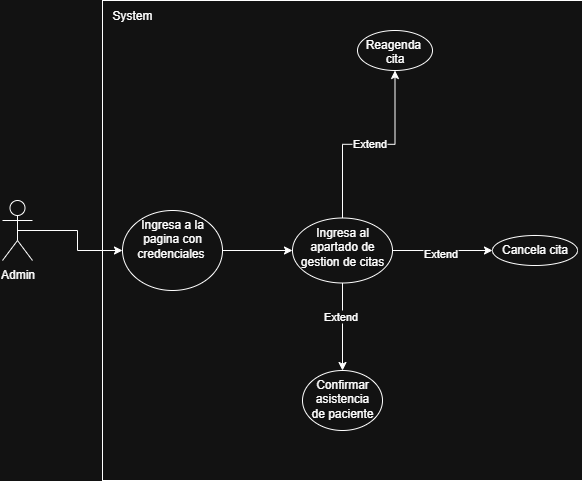

The diagram above was exported from draw.io. Its source (the exported page's mxGraphModel, read from the mxfile embedded in the PNG):
<mxGraphModel dx="1000" dy="539" grid="1" gridSize="10" guides="1" tooltips="1" connect="1" arrows="1" fold="1" page="1" pageScale="1" pageWidth="827" pageHeight="1169" math="0" shadow="0">
  <root>
    <mxCell id="0" />
    <mxCell id="1" parent="0" />
    <mxCell id="g2WMapI16i7mzw3bFpil-1" value="" style="whiteSpace=wrap;html=1;aspect=fixed;" parent="1" vertex="1">
      <mxGeometry x="270" y="240" width="480" height="480" as="geometry" />
    </mxCell>
    <mxCell id="g2WMapI16i7mzw3bFpil-2" value="" style="edgeStyle=orthogonalEdgeStyle;rounded=0;orthogonalLoop=1;jettySize=auto;html=1;exitX=0.5;exitY=0.5;exitDx=0;exitDy=0;exitPerimeter=0;" parent="1" source="g2WMapI16i7mzw3bFpil-16" target="g2WMapI16i7mzw3bFpil-4" edge="1">
      <mxGeometry relative="1" as="geometry">
        <mxPoint x="230" y="470" as="sourcePoint" />
      </mxGeometry>
    </mxCell>
    <mxCell id="g2WMapI16i7mzw3bFpil-3" value="" style="edgeStyle=orthogonalEdgeStyle;rounded=0;orthogonalLoop=1;jettySize=auto;html=1;" parent="1" source="g2WMapI16i7mzw3bFpil-4" target="g2WMapI16i7mzw3bFpil-11" edge="1">
      <mxGeometry relative="1" as="geometry" />
    </mxCell>
    <mxCell id="g2WMapI16i7mzw3bFpil-4" value="Ingresa a la pagina con credenciales&amp;nbsp;" style="ellipse;whiteSpace=wrap;html=1;verticalAlign=top;" parent="1" vertex="1">
      <mxGeometry x="290" y="450" width="100" height="80" as="geometry" />
    </mxCell>
    <mxCell id="g2WMapI16i7mzw3bFpil-5" value="" style="edgeStyle=orthogonalEdgeStyle;rounded=0;orthogonalLoop=1;jettySize=auto;html=1;" parent="1" source="g2WMapI16i7mzw3bFpil-11" target="g2WMapI16i7mzw3bFpil-12" edge="1">
      <mxGeometry relative="1" as="geometry" />
    </mxCell>
    <mxCell id="g2WMapI16i7mzw3bFpil-6" value="Extend" style="edgeLabel;html=1;align=center;verticalAlign=middle;resizable=0;points=[];" parent="g2WMapI16i7mzw3bFpil-5" connectable="0" vertex="1">
      <mxGeometry x="-0.003" y="1" relative="1" as="geometry">
        <mxPoint as="offset" />
      </mxGeometry>
    </mxCell>
    <mxCell id="g2WMapI16i7mzw3bFpil-7" value="" style="edgeStyle=orthogonalEdgeStyle;rounded=0;orthogonalLoop=1;jettySize=auto;html=1;" parent="1" source="g2WMapI16i7mzw3bFpil-11" target="g2WMapI16i7mzw3bFpil-13" edge="1">
      <mxGeometry relative="1" as="geometry" />
    </mxCell>
    <mxCell id="g2WMapI16i7mzw3bFpil-8" value="Extend" style="edgeLabel;html=1;align=center;verticalAlign=middle;resizable=0;points=[];" parent="g2WMapI16i7mzw3bFpil-7" connectable="0" vertex="1">
      <mxGeometry x="-0.06" y="-2" relative="1" as="geometry">
        <mxPoint as="offset" />
      </mxGeometry>
    </mxCell>
    <mxCell id="g2WMapI16i7mzw3bFpil-9" value="" style="edgeStyle=orthogonalEdgeStyle;rounded=0;orthogonalLoop=1;jettySize=auto;html=1;" parent="1" source="g2WMapI16i7mzw3bFpil-11" target="g2WMapI16i7mzw3bFpil-14" edge="1">
      <mxGeometry relative="1" as="geometry" />
    </mxCell>
    <mxCell id="g2WMapI16i7mzw3bFpil-10" value="Extend" style="edgeLabel;html=1;align=center;verticalAlign=middle;resizable=0;points=[];" parent="g2WMapI16i7mzw3bFpil-9" connectable="0" vertex="1">
      <mxGeometry x="-0.2571" y="-3" relative="1" as="geometry">
        <mxPoint as="offset" />
      </mxGeometry>
    </mxCell>
    <mxCell id="g2WMapI16i7mzw3bFpil-11" value="Ingresa al apartado de gestion de citas" style="ellipse;whiteSpace=wrap;html=1;verticalAlign=top;" parent="1" vertex="1">
      <mxGeometry x="460" y="457.5" width="100" height="65" as="geometry" />
    </mxCell>
    <mxCell id="g2WMapI16i7mzw3bFpil-12" value="Reagenda&amp;nbsp;&lt;div&gt;cita&lt;/div&gt;" style="ellipse;whiteSpace=wrap;html=1;verticalAlign=top;" parent="1" vertex="1">
      <mxGeometry x="525" y="270" width="75" height="40" as="geometry" />
    </mxCell>
    <mxCell id="g2WMapI16i7mzw3bFpil-13" value="Cancela cita" style="ellipse;whiteSpace=wrap;html=1;verticalAlign=top;" parent="1" vertex="1">
      <mxGeometry x="660" y="475" width="85" height="30" as="geometry" />
    </mxCell>
    <mxCell id="g2WMapI16i7mzw3bFpil-14" value="Confirmar asistencia&lt;div&gt;de paciente&lt;/div&gt;" style="ellipse;whiteSpace=wrap;html=1;verticalAlign=top;" parent="1" vertex="1">
      <mxGeometry x="470" y="610" width="80" height="60" as="geometry" />
    </mxCell>
    <mxCell id="g2WMapI16i7mzw3bFpil-15" value="System" style="text;html=1;align=center;verticalAlign=middle;whiteSpace=wrap;rounded=0;" parent="1" vertex="1">
      <mxGeometry x="270" y="240" width="60" height="30" as="geometry" />
    </mxCell>
    <mxCell id="g2WMapI16i7mzw3bFpil-16" value="Admin" style="shape=umlActor;verticalLabelPosition=bottom;verticalAlign=top;html=1;outlineConnect=0;" parent="1" vertex="1">
      <mxGeometry x="170" y="440" width="30" height="60" as="geometry" />
    </mxCell>
  </root>
</mxGraphModel>